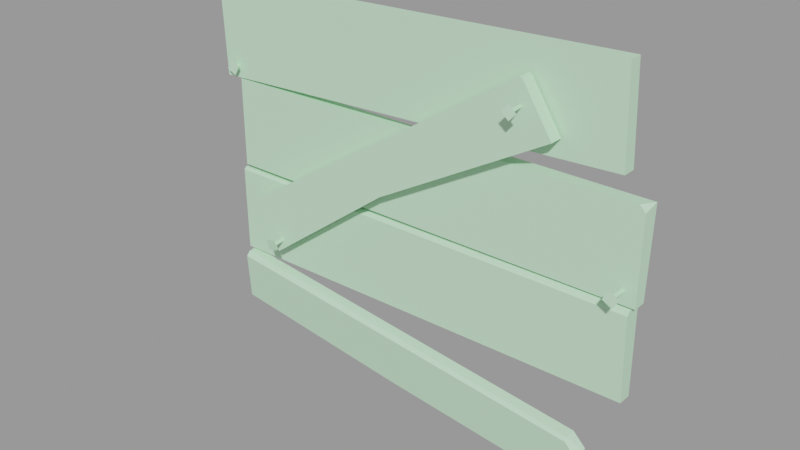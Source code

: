 # Source: wood_patch4_small.blend  (saved by Blender 2.93.21; exported with 4.5.12 LTS)
import bpy
from mathutils import Matrix  # noqa: F401  (used for matrix-valued properties, if any)

bpy.ops.wm.read_factory_settings(use_empty=True)
scene = bpy.context.scene
scene.name = 'wood_patch4_small.qc'

# ---- collections
col_wood_patch4_small = bpy.data.collections.new('wood_patch4_small'); scene.collection.children.link(col_wood_patch4_small)

# ---- materials (node trees are filled in below, after node groups)
mat_wood_patch4 = bpy.data.materials.new('wood_patch4')
mat_wood_patch4.use_transparent_shadow = False
mat_wood_patch4.diffuse_color = (0.561, 0.8682, 0.5994, 1.0)

# ---- material node trees

# ---- meshes
me_wood_patch4_small_reference = bpy.data.meshes.new('wood_patch4_small_reference')
me_wood_patch4_small_reference.from_pydata([(-40.73, -2.306, 36.87), (-41.65, -2.06, 52.38), (-41.22, -1.814, 36.85), (19.51, -4.021, 46.37), (19.47, -7.522, 46.8), (19.23, -4.038, 46.62), (19.9, -7.495, 46.41), (19.76, -3.977, 46.65), (20.29, -7.428, 46.84), (19.48, -3.995, 46.9), (19.86, -7.455, 47.24), (20.0, -8.055, 45.69), (18.78, -8.13, 46.8), (21.1, -7.867, 46.9), (19.88, -7.942, 48.01), (38.39, -0.03411, 36.69), (38.11, -2.332, 21.26), (38.11, -0.03409, 21.26), (38.11, -2.332, 35.78), (-41.22, -0.03397, 36.85), (-41.89, -0.03397, 52.37), (34.55, -0.03397, 40.16), (33.87, -2.306, 55.68), (34.55, -2.306, 40.16), (33.87, -0.03397, 55.68), (-37.73, -0.03409, 36.79), (-37.73, -2.332, 21.26), (-37.73, -2.332, 36.79), (-37.73, -0.03409, 21.26), (-2.744, -2.395, 1.225), (30.87, -3.201, -1.987), (32.88, -2.94, -4.393), (32.2, -1.871, -11.84), (-4.094, -1.163, -8.557), (-37.75, -1.555, 4.569), (-38.64, -0.1716, -5.076), (24.88, -4.92, 42.85), (-5.296, -2.571, 25.66), (24.88, -2.633, 42.85), (-5.296, -4.858, 25.66), (-28.18, -4.92, 8.396), (-28.18, -2.633, 8.396), (-2.339, -1.923, 20.58), (-38.53, -0.03409, 20.41), (-38.53, -1.892, 20.41), (-2.359, 0.02286, 20.67), (37.31, -0.03409, 21.07), (37.31, -2.105, 20.86), (37.45, -0.03409, 5.543), (-3.655, -0.03409, 5.185), (-38.39, -0.03409, 4.881), (35.55, -1.13, 23.22), (35.88, -5.067, 24.02), (35.77, -1.097, 23.6), (35.55, -5.118, 23.44), (35.93, -1.129, 23.01), (36.13, -5.116, 23.11), (36.14, -1.096, 23.39), (36.46, -5.065, 23.69), (36.39, -5.761, 22.32), (34.75, -5.766, 23.25), (37.31, -5.618, 23.95), (35.67, -5.623, 24.88), (-38.74, -0.06683, 38.57), (-38.41, -2.799, 39.36), (-38.52, -0.03391, 38.95), (-38.74, -2.849, 38.78), (-38.36, -0.06564, 38.36), (-38.16, -2.848, 38.45), (-38.15, -0.03272, 38.73), (-37.83, -2.797, 39.03), (-37.9, -3.492, 37.67), (-39.54, -3.498, 38.59), (-36.98, -3.35, 39.3), (-38.61, -3.355, 40.23), (-27.26, -2.777, 11.44), (-27.16, -6.801, 11.25), (-26.84, -2.832, 11.56), (-27.8, -6.716, 11.07), (-27.14, -2.741, 11.03), (-27.62, -6.661, 10.43), (-26.72, -2.796, 11.14), (-26.98, -6.745, 10.6), (-28.1, -7.129, 9.626), (-28.6, -7.286, 11.43), (-26.29, -7.366, 10.11), (-26.8, -7.523, 11.91), (19.76, -2.633, 50.73), (19.76, -4.92, 50.73), (19.23, -2.633, 50.85), (19.23, -4.92, 50.85), (30.8, -4.841, -2.327), (32.75, -5.031, -5.299), (32.86, -3.699, -4.413), (30.73, -5.268, -2.894), (-33.51, -2.633, 16.6), (-33.51, -4.92, 16.6), (37.45, -2.332, 5.543), (37.32, -2.851, 20.11), (-1.534, -0.0341, 36.75), (2.035, -0.03409, 21.26), (-13.45, 0.000362, 54.01), (-13.45, -2.113, 54.01), (-9.827, -2.633, 31.98), (-9.827, -4.92, 31.98), (37.1, -2.332, 36.79), (-2.676, -3.992, 0.932), (-37.8, -3.101, 4.353), (-38.52, -2.332, 19.97), (-38.39, -2.332, 4.881), (-37.9, -3.716, 3.538), (-2.513, -4.516, 0.2219), (32.11, -4.134, -12.16), (-2.208, -2.49, 20.01), (-38.72, -2.435, -5.393), (-11.25, -0.03397, 38.16), (-3.655, -2.332, 5.185), (-1.542, -2.332, 36.79), (2.035, -2.332, 21.26), (-11.25, -2.306, 38.16), (-4.018, -3.43, -8.889)], [], [(0, 1, 2), (3, 4, 5), (3, 6, 4), (7, 6, 3), (7, 8, 6), (9, 8, 7), (9, 10, 8), (4, 11, 12), (4, 6, 11), (6, 13, 11), (6, 8, 13), (8, 14, 13), (8, 10, 14), (10, 12, 14), (10, 4, 12), (13, 12, 11), (13, 14, 12), (15, 16, 17), (15, 18, 16), (19, 1, 20), (19, 2, 1), (21, 22, 23), (21, 24, 22), (25, 26, 27), (25, 28, 26), (29, 30, 31), (29, 31, 32), (29, 32, 33), (33, 34, 29), (33, 35, 34), (36, 37, 38), (36, 39, 37), (40, 37, 39), (40, 41, 37), (42, 43, 44), (42, 45, 43), (46, 42, 47), (46, 45, 42), (45, 46, 48), (45, 48, 49), (50, 45, 49), (50, 43, 45), (51, 52, 53), (51, 54, 52), (55, 54, 51), (55, 56, 54), (57, 56, 55), (57, 58, 56), (53, 58, 57), (53, 52, 58), (54, 59, 60), (54, 56, 59), (56, 61, 59), (56, 58, 61), (58, 62, 61), (58, 52, 62), (52, 60, 62), (52, 54, 60), (61, 60, 59), (61, 62, 60), (63, 64, 65), (63, 66, 64), (67, 66, 63), (67, 68, 66), (69, 68, 67), (69, 70, 68), (65, 70, 69), (65, 64, 70), (66, 71, 72), (66, 68, 71), (68, 73, 71), (68, 70, 73), (70, 74, 73), (70, 64, 74), (64, 72, 74), (64, 66, 72), (73, 72, 71), (73, 74, 72), (75, 76, 77), (75, 78, 76), (79, 78, 75), (79, 80, 78), (81, 80, 79), (81, 82, 80), (77, 82, 81), (77, 76, 82), (78, 83, 84), (78, 80, 83), (80, 85, 83), (80, 82, 85), (82, 86, 85), (82, 76, 86), (76, 84, 86), (76, 78, 84), (85, 84, 83), (85, 86, 84), (5, 10, 9), (5, 4, 10), (87, 36, 38), (87, 88, 36), (89, 88, 87), (89, 90, 88), (91, 92, 93), (91, 94, 92), (30, 93, 31), (30, 91, 93), (95, 40, 96), (95, 41, 40), (46, 97, 48), (46, 98, 97), (46, 47, 98), (99, 15, 17), (99, 17, 100), (28, 99, 100), (28, 25, 99), (101, 20, 1), (101, 1, 102), (22, 101, 102), (22, 24, 101), (96, 103, 95), (96, 104, 103), (90, 103, 104), (90, 89, 103), (95, 37, 41), (95, 103, 37), (37, 103, 89), (37, 89, 87), (37, 87, 38), (105, 18, 15), (30, 106, 91), (30, 29, 106), (106, 29, 34), (106, 34, 107), (50, 44, 43), (50, 108, 44), (50, 109, 108), (110, 106, 107), (110, 111, 106), (106, 111, 94), (106, 94, 91), (93, 32, 31), (93, 112, 32), (93, 92, 112), (47, 113, 98), (47, 42, 113), (113, 42, 44), (113, 44, 108), (35, 107, 34), (35, 110, 107), (35, 114, 110), (101, 24, 21), (101, 21, 115), (115, 20, 101), (115, 19, 20), (97, 49, 48), (97, 116, 49), (109, 49, 116), (109, 50, 49), (26, 117, 27), (26, 118, 117), (117, 118, 16), (117, 16, 18), (117, 18, 105), (99, 105, 15), (99, 117, 105), (25, 117, 99), (25, 27, 117), (102, 23, 22), (102, 119, 23), (0, 119, 102), (0, 102, 1), (39, 36, 88), (39, 88, 90), (39, 90, 104), (96, 39, 104), (96, 40, 39), (115, 2, 19), (115, 0, 2), (115, 119, 0), (23, 119, 115), (23, 115, 21), (16, 100, 17), (16, 118, 100), (26, 100, 118), (26, 28, 100), (120, 110, 114), (120, 111, 110), (111, 120, 112), (111, 112, 92), (111, 92, 94), (113, 97, 98), (113, 116, 97), (109, 116, 113), (109, 113, 108), (32, 112, 120), (32, 120, 33), (114, 33, 120), (114, 35, 33)])
me_wood_patch4_small_reference.polygons.foreach_set('use_smooth', [True] * 198)
_k = set([(0, 1), (0, 2), (0, 119), (1, 2), (1, 20), (1, 102), (2, 19), (3, 4), (3, 6), (4, 5), (4, 6), (4, 10), (4, 12), (5, 10), (6, 7), (6, 8), (6, 11), (7, 8), (8, 9), (8, 10), (8, 13), (9, 10), (10, 14), (11, 12), (11, 13), (12, 14), (13, 14), (15, 17), (15, 18), (15, 99), (15, 105), (16, 17), (16, 18), (16, 118), (17, 100), (18, 105), (19, 20), (19, 115), (20, 101), (21, 23), (21, 24), (21, 115), (22, 23), (22, 24), (22, 102), (23, 119), (24, 101), (25, 27), (25, 28), (25, 99), (26, 27), (26, 28), (26, 118), (27, 117), (28, 100), (29, 30), (29, 34), (30, 31), (30, 91), (31, 32), (31, 93), (32, 33), (32, 112), (33, 35), (34, 35), (34, 107), (35, 114), (36, 38), (36, 39), (36, 88), (37, 38), (37, 39), (37, 41), (38, 87), (39, 40), (40, 41), (40, 96), (41, 95), (42, 44), (42, 45), (42, 47), (43, 44), (43, 45), (43, 50), (44, 108), (45, 46), (46, 47), (46, 48), (47, 98), (48, 49), (48, 97), (49, 50), (50, 109), (51, 52), (51, 54), (52, 53), (52, 54), (52, 58), (52, 62), (53, 58), (54, 55), (54, 56), (54, 60), (55, 56), (56, 57), (56, 58), (56, 59), (57, 58), (58, 61), (59, 60), (59, 61), (60, 62), (61, 62), (63, 64), (63, 66), (64, 65), (64, 66), (64, 70), (64, 74), (65, 70), (66, 67), (66, 68), (66, 72), (67, 68), (68, 69), (68, 70), (68, 71), (69, 70), (70, 73), (71, 72), (71, 73), (72, 74), (73, 74), (75, 76), (75, 78), (76, 77), (76, 78), (76, 82), (76, 86), (77, 82), (78, 79), (78, 80), (78, 84), (79, 80), (80, 81), (80, 82), (80, 83), (81, 82), (82, 85), (83, 84), (83, 85), (84, 86), (85, 86), (87, 88), (87, 89), (88, 90), (89, 90), (89, 103), (90, 104), (91, 93), (91, 94), (91, 106), (92, 93), (92, 94), (92, 112), (94, 111), (95, 96), (95, 103), (96, 104), (97, 98), (97, 116), (98, 113), (105, 117), (106, 107), (107, 110), (108, 109), (108, 113), (109, 116), (110, 111), (110, 114), (112, 120), (114, 120)])
me_wood_patch4_small_reference.attributes.new('sharp_edge', 'BOOLEAN', 'EDGE').data.foreach_set('value', [ (min(e.vertices), max(e.vertices)) in _k for e in me_wood_patch4_small_reference.edges])
_uv = me_wood_patch4_small_reference.uv_layers.new(name='UVMap')
_uv.uv.foreach_set('vector', [0.9643, 0.1544, 0.9659, 0.03575, 0.9697, 0.1544, 0.3368, 0.1296, 0.285, 0.1214, 0.3367, 0.1242, 0.3368, 0.1296, 0.2834, 0.133, 0.285, 0.1214, 0.3374, 0.1349, 0.2834, 0.133, 0.3368, 0.1296, 0.3374, 0.1349, 0.2864, 0.1442, 0.2834, 0.133, 0.3383, 0.1401, 0.2864, 0.1442, 0.3374, 0.1349, 0.3383, 0.1401, 0.2906, 0.1502, 0.2864, 0.1442, 0.285, 0.1214, 0.265, 0.1341, 0.2752, 0.1063, 0.285, 0.1214, 0.2834, 0.133, 0.265, 0.1341, 0.2834, 0.133, 0.2787, 0.1605, 0.265, 0.1341, 0.2834, 0.133, 0.2864, 0.1442, 0.2787, 0.1605, 0.2864, 0.1442, 0.2978, 0.1581, 0.2787, 0.1605, 0.2864, 0.1442, 0.2906, 0.1502, 0.2978, 0.1581, 0.2883, 0.115, 0.2752, 0.1063, 0.2945, 0.1062, 0.2883, 0.115, 0.285, 0.1214, 0.2752, 0.1063, 0.2052, 0.0502, 0.1798, 0.0248, 0.2052, 0.0248, 0.2052, 0.0502, 0.1798, 0.0502, 0.1798, 0.0248, 0.2744, 0.373, 0.1565, 0.3906, 0.1565, 0.3729, 0.2744, 0.373, 0.2674, 0.3907, 0.1565, 0.3906, 0.9833, 0.1542, 0.9659, 0.03575, 0.9814, 0.03554, 0.9833, 0.1542, 0.9697, 0.1544, 0.9659, 0.03575, 0.3713, 0.1551, 0.3885, 0.03652, 0.3887, 0.1551, 0.3713, 0.1551, 0.3711, 0.03652, 0.3885, 0.03652, 0.274, 0.9881, 0.1556, 0.9703, 0.2741, 0.9705, 0.274, 0.9881, 0.1556, 0.9879, 0.1556, 0.9703, 0.694, 0.6563, 0.6917, 0.9283, 0.6736, 0.9461, 0.694, 0.6563, 0.6736, 0.9461, 0.6127, 0.9456, 0.694, 0.6563, 0.6127, 0.9456, 0.6139, 0.6521, 0.6139, 0.6521, 0.6963, 0.3731, 0.694, 0.6563, 0.6139, 0.6521, 0.6175, 0.3724, 0.6963, 0.3731, 0.3306, 0.3904, 0.3227, 0.7061, 0.3099, 0.3913, 0.3306, 0.3904, 0.3435, 0.7062, 0.3227, 0.7061, 0.3273, 0.9669, 0.3227, 0.7061, 0.3435, 0.7062, 0.3273, 0.9669, 0.3066, 0.9656, 0.3227, 0.7061, 0.6894, 0.212, 0.9659, 0.1991, 0.9658, 0.2133, 0.6894, 0.212, 0.6896, 0.1972, 0.9659, 0.1991, 0.3866, 0.1941, 0.6894, 0.212, 0.3865, 0.21, 0.3866, 0.1941, 0.6896, 0.1972, 0.6894, 0.212, 0.4626, 0.6971, 0.4618, 0.3774, 0.5868, 0.3772, 0.4626, 0.6971, 0.5868, 0.3772, 0.5871, 0.7085, 0.5873, 0.9884, 0.4626, 0.6971, 0.5871, 0.7085, 0.5873, 0.9884, 0.4624, 0.9886, 0.4626, 0.6971, 0.347, 0.3152, 0.2923, 0.3029, 0.3475, 0.3091, 0.347, 0.3152, 0.2882, 0.3101, 0.2923, 0.3029, 0.347, 0.3213, 0.2882, 0.3101, 0.347, 0.3152, 0.347, 0.3213, 0.286, 0.3232, 0.2882, 0.3101, 0.3474, 0.3274, 0.286, 0.3232, 0.347, 0.3213, 0.3474, 0.3274, 0.289, 0.3362, 0.286, 0.3232, 0.3483, 0.3334, 0.289, 0.3362, 0.3474, 0.3274, 0.3483, 0.3334, 0.2935, 0.3431, 0.289, 0.3362, 0.2882, 0.3101, 0.265, 0.3239, 0.2776, 0.2925, 0.2882, 0.3101, 0.286, 0.3232, 0.265, 0.3239, 0.286, 0.3232, 0.2796, 0.3544, 0.265, 0.3239, 0.286, 0.3232, 0.289, 0.3362, 0.2796, 0.3544, 0.289, 0.3362, 0.3015, 0.3524, 0.2796, 0.3544, 0.289, 0.3362, 0.2935, 0.3431, 0.3015, 0.3524, 0.2923, 0.3029, 0.2776, 0.2925, 0.2996, 0.2931, 0.2923, 0.3029, 0.2882, 0.3101, 0.2776, 0.2925, 0.211, 0.1048, 0.1819, 0.07581, 0.211, 0.07581, 0.211, 0.1048, 0.1819, 0.1048, 0.1819, 0.07581, 0.3271, 0.03745, 0.2947, 0.02652, 0.3276, 0.03226, 0.3271, 0.03745, 0.2896, 0.03227, 0.2947, 0.02652, 0.3271, 0.04282, 0.2896, 0.03227, 0.3271, 0.03745, 0.3271, 0.04282, 0.2867, 0.04569, 0.2896, 0.03227, 0.3277, 0.04816, 0.2867, 0.04569, 0.3271, 0.04282, 0.3277, 0.04816, 0.2909, 0.05887, 0.2867, 0.04569, 0.3292, 0.0532, 0.2909, 0.05887, 0.3277, 0.04816, 0.3292, 0.0532, 0.2971, 0.06407, 0.2909, 0.05887, 0.2896, 0.03227, 0.265, 0.04662, 0.279, 0.01417, 0.2896, 0.03227, 0.2867, 0.04569, 0.265, 0.04662, 0.2867, 0.04569, 0.2818, 0.07819, 0.265, 0.04662, 0.2867, 0.04569, 0.2909, 0.05887, 0.2818, 0.07819, 0.2909, 0.05887, 0.3071, 0.07431, 0.2818, 0.07819, 0.2909, 0.05887, 0.2971, 0.06407, 0.3071, 0.07431, 0.2947, 0.02652, 0.279, 0.01417, 0.3034, 0.01604, 0.2947, 0.02652, 0.2896, 0.03227, 0.279, 0.01417, 0.1621, 0.05201, 0.133, 0.02299, 0.1621, 0.02299, 0.1621, 0.05201, 0.133, 0.05201, 0.133, 0.02299, 0.3472, 0.2304, 0.2932, 0.2156, 0.348, 0.2244, 0.3472, 0.2304, 0.2888, 0.2225, 0.2932, 0.2156, 0.3468, 0.2365, 0.2888, 0.2225, 0.3472, 0.2304, 0.3468, 0.2365, 0.2859, 0.2355, 0.2888, 0.2225, 0.347, 0.2426, 0.2859, 0.2355, 0.3468, 0.2365, 0.347, 0.2426, 0.2884, 0.2485, 0.2859, 0.2355, 0.3476, 0.2486, 0.2884, 0.2485, 0.347, 0.2426, 0.3476, 0.2486, 0.2925, 0.2556, 0.2884, 0.2485, 0.2888, 0.2225, 0.265, 0.2351, 0.2791, 0.2045, 0.2888, 0.2225, 0.2859, 0.2355, 0.265, 0.2351, 0.2859, 0.2355, 0.2781, 0.2662, 0.265, 0.2351, 0.2859, 0.2355, 0.2884, 0.2485, 0.2781, 0.2662, 0.2884, 0.2485, 0.3, 0.2653, 0.2781, 0.2662, 0.2884, 0.2485, 0.2925, 0.2556, 0.3, 0.2653, 0.2932, 0.2156, 0.2791, 0.2045, 0.301, 0.2062, 0.2932, 0.2156, 0.2888, 0.2225, 0.2791, 0.2045, 0.1347, 0.1085, 0.1643, 0.08, 0.1637, 0.109, 0.1347, 0.1085, 0.1353, 0.07946, 0.1643, 0.08, 0.3367, 0.1242, 0.2883, 0.115, 0.337, 0.1189, 0.3367, 0.1242, 0.285, 0.1214, 0.2883, 0.115, 0.4169, 0.3716, 0.3306, 0.3904, 0.3311, 0.3695, 0.4169, 0.3716, 0.4157, 0.392, 0.3306, 0.3904, 0.4224, 0.3724, 0.4157, 0.392, 0.4169, 0.3716, 0.4224, 0.3724, 0.4192, 0.3954, 0.4157, 0.392, 0.02102, 0.9578, 0.04306, 0.9738, 0.03209, 0.9792, 0.02102, 0.9578, 0.02631, 0.9566, 0.04306, 0.9738, 0.01151, 0.9664, 0.03209, 0.9792, 0.02829, 0.9836, 0.01151, 0.9664, 0.02102, 0.9578, 0.03209, 0.9792, 0.4162, 0.9871, 0.3273, 0.9669, 0.4161, 0.9663, 0.4162, 0.9871, 0.3274, 0.9876, 0.3273, 0.9669, 0.3647, 0.2114, 0.3857, 0.3294, 0.3681, 0.3299, 0.3647, 0.2114, 0.3864, 0.2181, 0.3857, 0.3294, 0.3647, 0.2114, 0.3805, 0.2125, 0.3864, 0.2181, 0.7168, 0.6937, 0.7169, 0.3721, 0.8412, 0.3742, 0.7168, 0.6937, 0.8412, 0.3742, 0.8416, 0.6648, 0.842, 0.9852, 0.7168, 0.6937, 0.8416, 0.6648, 0.842, 0.9852, 0.7169, 0.9854, 0.7168, 0.6937, 0.7501, 0.01714, 0.9679, 0.02029, 0.9659, 0.03575, 0.7501, 0.01714, 0.9659, 0.03575, 0.7501, 0.03328, 0.3885, 0.03652, 0.7501, 0.01714, 0.7501, 0.03328, 0.3885, 0.03652, 0.3884, 0.01917, 0.7501, 0.01714, 0.4161, 0.9663, 0.4351, 0.7099, 0.4368, 0.9661, 0.4161, 0.9663, 0.4143, 0.7098, 0.4351, 0.7099, 0.4192, 0.3954, 0.4351, 0.7099, 0.4143, 0.7098, 0.4192, 0.3954, 0.44, 0.3957, 0.4351, 0.7099, 0.0367, 0.387, 0.08277, 0.2199, 0.09392, 0.3872, 0.0367, 0.387, 0.03731, 0.2218, 0.08277, 0.2199, 0.08277, 0.2199, 0.03731, 0.2218, 0.03807, 0.01905, 0.08277, 0.2199, 0.03807, 0.01905, 0.04035, 0.01679, 0.08277, 0.2199, 0.04035, 0.01679, 0.0953, 0.01699, 0.2744, 0.3988, 0.2674, 0.3907, 0.2916, 0.3886, 0.008114, 0.9564, 0.02282, 0.6995, 0.02088, 0.9566, 0.008114, 0.9564, 0.0105, 0.6983, 0.02282, 0.6995, 0.02282, 0.6995, 0.0105, 0.6983, 0.01375, 0.4295, 0.02282, 0.6995, 0.01375, 0.4295, 0.02565, 0.4296, 0.9825, 0.3334, 0.9692, 0.2147, 0.9833, 0.2148, 0.9825, 0.3334, 0.9658, 0.2181, 0.9692, 0.2147, 0.9825, 0.3334, 0.965, 0.3333, 0.9658, 0.2181, 0.03346, 0.4297, 0.02282, 0.6995, 0.02565, 0.4296, 0.03346, 0.4297, 0.02938, 0.7014, 0.02282, 0.6995, 0.02282, 0.6995, 0.02938, 0.7014, 0.02631, 0.9566, 0.02282, 0.6995, 0.02631, 0.9566, 0.02088, 0.9566, 0.03751, 0.9847, 0.09559, 0.9918, 0.03803, 0.9905, 0.03751, 0.9847, 0.09599, 0.9743, 0.09559, 0.9918, 0.03751, 0.9847, 0.04306, 0.9738, 0.09599, 0.9743, 0.3865, 0.21, 0.6884, 0.2182, 0.3864, 0.2181, 0.3865, 0.21, 0.6894, 0.212, 0.6884, 0.2182, 0.6884, 0.2182, 0.6894, 0.212, 0.9658, 0.2133, 0.6884, 0.2182, 0.9658, 0.2133, 0.9658, 0.2181, 0.1027, 0.4132, 0.02801, 0.4241, 0.02817, 0.4122, 0.1027, 0.4132, 0.03346, 0.4297, 0.02801, 0.4241, 0.1027, 0.4132, 0.1025, 0.4306, 0.03346, 0.4297, 0.8625, 0.7542, 0.8687, 0.3727, 0.9936, 0.3736, 0.8625, 0.7542, 0.9936, 0.3736, 0.9908, 0.743, 0.9908, 0.743, 0.8639, 0.9839, 0.8625, 0.7542, 0.9908, 0.743, 0.9889, 0.9847, 0.8639, 0.9839, 0.3857, 0.3294, 0.6995, 0.349, 0.3856, 0.347, 0.3857, 0.3294, 0.6996, 0.3314, 0.6995, 0.349, 0.965, 0.3333, 0.6995, 0.349, 0.6996, 0.3314, 0.965, 0.3333, 0.9648, 0.3509, 0.6995, 0.349, 0.1556, 0.9703, 0.2743, 0.6935, 0.2741, 0.9705, 0.1556, 0.9703, 0.156, 0.6661, 0.2743, 0.6935, 0.2743, 0.6935, 0.156, 0.6661, 0.1565, 0.3906, 0.2743, 0.6935, 0.1565, 0.3906, 0.2674, 0.3907, 0.2743, 0.6935, 0.2674, 0.3907, 0.2744, 0.3988, 0.2918, 0.6935, 0.2744, 0.3988, 0.2916, 0.3886, 0.2918, 0.6935, 0.2743, 0.6935, 0.2744, 0.3988, 0.2916, 0.9705, 0.2743, 0.6935, 0.2918, 0.6935, 0.2916, 0.9705, 0.2741, 0.9705, 0.2743, 0.6935, 0.7501, 0.03328, 0.3887, 0.1551, 0.3885, 0.03652, 0.7501, 0.03328, 0.7389, 0.1549, 0.3887, 0.1551, 0.9643, 0.1544, 0.7389, 0.1549, 0.7501, 0.03328, 0.9643, 0.1544, 0.7501, 0.03328, 0.9659, 0.03575, 0.3435, 0.7062, 0.3306, 0.3904, 0.4157, 0.392, 0.3435, 0.7062, 0.4157, 0.392, 0.4192, 0.3954, 0.3435, 0.7062, 0.4192, 0.3954, 0.4143, 0.7098, 0.4161, 0.9663, 0.3435, 0.7062, 0.4143, 0.7098, 0.4161, 0.9663, 0.3273, 0.9669, 0.3435, 0.7062, 0.7389, 0.1723, 0.9681, 0.1582, 0.9682, 0.1718, 0.7389, 0.1723, 0.9643, 0.1544, 0.9681, 0.1582, 0.7389, 0.1723, 0.7389, 0.1549, 0.9643, 0.1544, 0.3887, 0.1551, 0.7389, 0.1549, 0.7389, 0.1723, 0.3887, 0.1551, 0.7389, 0.1723, 0.3887, 0.1725, 0.1565, 0.3906, 0.1385, 0.666, 0.139, 0.3905, 0.1565, 0.3906, 0.156, 0.6661, 0.1385, 0.666, 0.1556, 0.9703, 0.1385, 0.666, 0.156, 0.6661, 0.1556, 0.9703, 0.1381, 0.9703, 0.1385, 0.666, 0.1001, 0.6972, 0.03346, 0.4297, 0.1025, 0.4306, 0.1001, 0.6972, 0.02938, 0.7014, 0.03346, 0.4297, 0.02938, 0.7014, 0.1001, 0.6972, 0.09599, 0.9743, 0.02938, 0.7014, 0.09599, 0.9743, 0.04306, 0.9738, 0.02938, 0.7014, 0.04306, 0.9738, 0.02631, 0.9566, 0.6884, 0.2182, 0.3857, 0.3294, 0.3864, 0.2181, 0.6884, 0.2182, 0.6996, 0.3314, 0.3857, 0.3294, 0.965, 0.3333, 0.6996, 0.3314, 0.6884, 0.2182, 0.965, 0.3333, 0.6884, 0.2182, 0.9658, 0.2181, 0.1134, 0.9747, 0.09599, 0.9743, 0.1001, 0.6972, 0.1134, 0.9747, 0.1001, 0.6972, 0.1175, 0.6962, 0.1025, 0.4306, 0.1175, 0.6962, 0.1001, 0.6972, 0.1025, 0.4306, 0.1199, 0.4307, 0.1175, 0.6962])
me_wood_patch4_small_reference.materials.append(mat_wood_patch4)
me_wood_patch4_small_reference.use_remesh_fix_poles = True
me_wood_patch4_small_reference.use_remesh_preserve_attributes = False
me_wood_patch4_small_reference.update()
me_wood_patch4_small_reference.normals_split_custom_set([tuple(v) for v in zip(*[iter([-0.7064, -0.7071, -0.03084, -0.7064, -0.7071, -0.03084, -0.7064, -0.7071, -0.03084, -0.6682, -0.08485, -0.7392, -0.6682, -0.08485, -0.7392, -0.6682, -0.08485, -0.7392, -0.6683, -0.08483, -0.7391, -0.6683, -0.08483, -0.7391, -0.6683, -0.08483, -0.7391, 0.7348, 0.0748, -0.6741, 0.7348, 0.0748, -0.6741, 0.7348, 0.0748, -0.6741, 0.7348, 0.0748, -0.6741, 0.7348, 0.0748, -0.6741, 0.7348, 0.0748, -0.6741, 0.6618, 0.143, 0.7359, 0.6618, 0.143, 0.7359, 0.6618, 0.143, 0.7359, 0.6618, 0.143, 0.7359, 0.6618, 0.143, 0.7359, 0.6618, 0.143, 0.7359, -0.547, 0.6242, -0.5578, -0.547, 0.6242, -0.5578, -0.547, 0.6242, -0.5578, -0.547, 0.6242, -0.5578, -0.547, 0.6242, -0.5578, -0.547, 0.6242, -0.5578, 0.4417, 0.7367, -0.512, 0.4417, 0.7367, -0.512, 0.4417, 0.7367, -0.512, 0.4417, 0.7367, -0.512, 0.4417, 0.7367, -0.512, 0.4417, 0.7367, -0.512, 0.3902, 0.7847, 0.4816, 0.3902, 0.7847, 0.4816, 0.3902, 0.7847, 0.4816, 0.3902, 0.7847, 0.4816, 0.3902, 0.7847, 0.4816, 0.3902, 0.7847, 0.4816, -0.5985, 0.6722, 0.4358, -0.5985, 0.6722, 0.4358, -0.5985, 0.6722, 0.4358, -0.5985, 0.6722, 0.4358, -0.5985, 0.6722, 0.4358, -0.5985, 0.6722, 0.4358, 0.1104, -0.9924, 0.05369, 0.1104, -0.9924, 0.05369, 0.1104, -0.9924, 0.05369, 0.1104, -0.9924, 0.05369, 0.1104, -0.9924, 0.05369, 0.1104, -0.9924, 0.05369, 0.9982, -0.05998, -0.009489, 0.9982, -0.05999, -0.009492, 0.9982, -0.05999, -0.009489, 0.9982, -0.05998, -0.009489, 0.9982, -0.05997, -0.009489, 0.9982, -0.05999, -0.009492, -0.9973, -0.0645, -0.03615, -0.9973, -0.06447, -0.03614, -0.9973, -0.06448, -0.03614, -0.9973, -0.0645, -0.03615, -0.9973, -0.06446, -0.03615, -0.9973, -0.06447, -0.03614, 0.999, 0.0, 0.04362, 0.999, 0.0, 0.04362, 0.999, 0.0, 0.04362, 0.999, 0.0, 0.04362, 0.999, 0.0, 0.04362, 0.999, 0.0, 0.04362, -1.0, 0.0, 0.0, -1.0, 0.0, 0.0, -1.0, 0.0, 0.0, -1.0, 0.0, 0.0, -1.0, 0.0, 0.0, -1.0, 0.0, 0.0, 0.03873, 0.9909, 0.1289, 0.03357, 0.991, 0.1295, 0.03357, 0.991, 0.1295, 0.03873, 0.9909, 0.1289, 0.03357, 0.991, 0.1295, 0.03358, 0.991, 0.1295, 0.03873, 0.9909, 0.1289, 0.03358, 0.991, 0.1295, 0.03872, 0.9909, 0.1289, 0.03872, 0.9909, 0.1289, 0.03875, 0.9909, 0.1289, 0.03873, 0.9909, 0.1289, 0.03872, 0.9909, 0.1289, 0.03875, 0.9909, 0.1289, 0.03875, 0.9909, 0.1289, 0.4951, 0.0, -0.8688, 0.4951, 0.0, -0.8688, 0.4951, 0.0, -0.8688, 0.4951, 0.0, -0.8688, 0.4951, 0.0, -0.8688, 0.4951, 0.0, -0.8688, 0.6022, 0.0, -0.7984, 0.6022, 0.0, -0.7984, 0.6022, 0.0, -0.7984, 0.6022, 0.0, -0.7984, 0.6022, 0.0, -0.7984, 0.6022, 0.0, -0.7984, -0.005847, -0.0231, 0.9997, -0.005852, -0.02316, 0.9997, -0.005849, -0.02312, 0.9997, -0.005847, -0.0231, 0.9997, -0.005848, -0.02313, 0.9997, -0.005852, -0.02316, 0.9997, -0.008857, -0.07479, 0.9972, -0.008855, -0.07481, 0.9972, -0.008856, -0.07479, 0.9972, -0.008857, -0.07479, 0.9972, -0.008855, -0.0748, 0.9972, -0.008855, -0.07481, 0.9972, -0.0008547, 1.0, -0.001726, 0.0007375, 1.0, -0.001825, 0.0007117, 1.0, -0.001893, -0.0008547, 1.0, -0.001726, 0.0007117, 1.0, -0.001893, -0.0007953, 1.0, -0.001793, -0.0007186, 1.0, -0.001968, -0.0008547, 1.0, -0.001726, -0.0007953, 1.0, -0.001793, -0.0007186, 1.0, -0.001968, -0.000786, 1.0, -0.001814, -0.0008547, 1.0, -0.001726, -0.871, 0.02647, 0.4906, -0.871, 0.02647, 0.4906, -0.871, 0.02647, 0.4906, -0.871, 0.02647, 0.4906, -0.871, 0.02647, 0.4906, -0.871, 0.02647, 0.4906, -0.4921, -0.04656, -0.8693, -0.4921, -0.04656, -0.8693, -0.4921, -0.04656, -0.8693, -0.492, -0.04657, -0.8693, -0.492, -0.04657, -0.8693, -0.492, -0.04657, -0.8693, 0.8686, 0.03195, -0.4945, 0.8686, 0.03195, -0.4945, 0.8686, 0.03195, -0.4945, 0.8687, 0.03194, -0.4943, 0.8687, 0.03194, -0.4943, 0.8687, 0.03194, -0.4943, 0.4897, 0.105, 0.8655, 0.4897, 0.105, 0.8655, 0.4897, 0.105, 0.8655, 0.4898, 0.105, 0.8655, 0.4898, 0.105, 0.8655, 0.4898, 0.105, 0.8655, -0.3741, 0.6544, -0.6571, -0.3741, 0.6544, -0.6571, -0.3741, 0.6544, -0.6571, -0.3741, 0.6544, -0.6571, -0.3741, 0.6545, -0.6571, -0.3741, 0.6544, -0.6571, 0.5847, 0.7098, -0.3929, 0.5847, 0.7098, -0.3929, 0.5847, 0.7097, -0.3929, 0.5847, 0.7098, -0.3929, 0.5847, 0.7098, -0.3929, 0.5847, 0.7098, -0.3929, 0.3177, 0.7612, 0.5653, 0.3177, 0.7612, 0.5653, 0.3177, 0.7612, 0.5653, 0.3177, 0.7612, 0.5653, 0.3178, 0.7612, 0.5654, 0.3177, 0.7612, 0.5653, -0.6411, 0.7059, 0.3012, -0.6411, 0.7059, 0.3012, -0.6411, 0.7059, 0.3012, -0.6411, 0.7059, 0.3012, -0.6411, 0.7059, 0.3012, -0.6411, 0.7059, 0.3012, 0.03973, -0.9971, 0.06462, 0.03973, -0.9971, 0.06462, 0.03973, -0.9971, 0.06464, 0.03973, -0.9971, 0.06462, 0.03974, -0.9971, 0.0646, 0.03973, -0.9971, 0.06462, -0.871, 0.03789, 0.4897, -0.871, 0.03789, 0.4897, -0.871, 0.03789, 0.4897, -0.8711, 0.03785, 0.4896, -0.8711, 0.03785, 0.4896, -0.8711, 0.03785, 0.4896, -0.4913, -0.06668, -0.8684, -0.4913, -0.06668, -0.8684, -0.4913, -0.06668, -0.8684, -0.4915, -0.06665, -0.8683, -0.4915, -0.06665, -0.8683, -0.4915, -0.06665, -0.8683, 0.8677, 0.04569, -0.4949, 0.8677, 0.04569, -0.4949, 0.8677, 0.04569, -0.4949, 0.8677, 0.0457, -0.495, 0.8677, 0.0457, -0.495, 0.8677, 0.0457, -0.495, 0.4868, 0.1499, 0.8606, 0.4868, 0.1499, 0.8606, 0.4868, 0.1499, 0.8606, 0.4868, 0.1499, 0.8606, 0.4868, 0.1499, 0.8606, 0.4868, 0.1499, 0.8606, -0.3741, 0.6544, -0.6571, -0.3741, 0.6544, -0.6571, -0.3741, 0.6544, -0.6571, -0.3741, 0.6544, -0.6571, -0.3742, 0.6544, -0.6571, -0.3741, 0.6544, -0.6571, 0.5847, 0.7097, -0.3929, 0.5847, 0.7097, -0.3929, 0.5847, 0.7097, -0.3929, 0.5847, 0.7097, -0.3929, 0.5847, 0.7098, -0.3928, 0.5847, 0.7097, -0.3929, 0.3177, 0.7612, 0.5653, 0.3177, 0.7612, 0.5653, 0.3177, 0.7612, 0.5654, 0.3177, 0.7612, 0.5653, 0.3177, 0.7612, 0.5653, 0.3177, 0.7612, 0.5653, -0.6411, 0.7059, 0.3012, -0.6411, 0.7059, 0.3012, -0.6411, 0.7059, 0.3012, -0.6411, 0.7059, 0.3012, -0.6411, 0.7059, 0.3011, -0.6411, 0.7059, 0.3012, 0.03972, -0.9971, 0.06462, 0.03972, -0.9971, 0.06462, 0.03972, -0.9971, 0.06462, 0.03972, -0.9971, 0.06462, 0.03972, -0.9971, 0.06462, 0.03972, -0.9971, 0.06462, -0.2643, -0.05428, 0.9629, -0.2643, -0.05428, 0.9629, -0.2643, -0.05428, 0.9629, -0.2643, -0.05428, 0.9629, -0.2643, -0.05428, 0.9629, -0.2643, -0.05428, 0.9629, -0.9551, 0.155, -0.2526, -0.9551, 0.155, -0.2526, -0.9551, 0.155, -0.2526, -0.9551, 0.155, -0.2524, -0.9551, 0.155, -0.2524, -0.9551, 0.155, -0.2524, 0.27, 0.1122, -0.9563, 0.27, 0.1122, -0.9563, 0.27, 0.1122, -0.9563, 0.2701, 0.1122, -0.9563, 0.2701, 0.1122, -0.9563, 0.2701, 0.1122, -0.9563, 0.9609, -0.09708, 0.2592, 0.9609, -0.09708, 0.2592, 0.9609, -0.09708, 0.2592, 0.961, -0.09704, 0.2591, 0.961, -0.09704, 0.2591, 0.961, -0.09704, 0.2591, -0.6043, 0.7905, -0.09967, -0.6043, 0.7905, -0.09967, -0.6043, 0.7905, -0.09967, -0.6043, 0.7905, -0.09967, -0.6043, 0.7905, -0.09966, -0.6043, 0.7905, -0.09967, 0.2591, 0.7604, -0.5956, 0.2591, 0.7604, -0.5956, 0.2591, 0.7604, -0.5956, 0.2591, 0.7604, -0.5956, 0.2591, 0.7604, -0.5956, 0.2591, 0.7604, -0.5956, 0.7458, 0.6129, 0.2608, 0.7459, 0.6129, 0.2608, 0.7458, 0.6129, 0.2608, 0.7458, 0.6129, 0.2608, 0.7459, 0.6129, 0.2608, 0.7459, 0.6129, 0.2608, -0.1175, 0.6431, 0.7567, -0.1175, 0.6431, 0.7568, -0.1175, 0.6431, 0.7567, -0.1175, 0.6431, 0.7567, -0.1175, 0.643, 0.7568, -0.1175, 0.6431, 0.7568, -0.09971, -0.9885, -0.1135, -0.09971, -0.9885, -0.1135, -0.09971, -0.9885, -0.1135, -0.09971, -0.9885, -0.1135, -0.09971, -0.9885, -0.1135, -0.09971, -0.9885, -0.1135, -0.7413, -0.01666, 0.671, -0.7413, -0.01666, 0.671, -0.7413, -0.01666, 0.671, -0.7413, -0.01666, 0.671, -0.7413, -0.01666, 0.671, -0.7413, -0.01666, 0.671, 0.8387, 0.0, 0.5446, 0.8387, 0.0, 0.5446, 0.8387, 0.0, 0.5446, 0.8387, 0.0, 0.5446, 0.8387, 0.0, 0.5446, 0.8387, 0.0, 0.5446, 0.208, 0.0, 0.9781, 0.208, 0.0, 0.9781, 0.208, 0.0, 0.9781, 0.208, 0.0, 0.9781, 0.208, 0.0, 0.9781, 0.208, 0.0, 0.9781, 0.7159, -0.4869, 0.5004, 0.7159, -0.4868, 0.5005, 0.7159, -0.4868, 0.5005, 0.7159, -0.4869, 0.5004, 0.7159, -0.4868, 0.5005, 0.7159, -0.4868, 0.5005, 0.7537, -0.126, 0.645, 0.7537, -0.126, 0.645, 0.7537, -0.126, 0.645, 0.7537, -0.126, 0.645, 0.7537, -0.126, 0.645, 0.7537, -0.126, 0.645, -0.8387, 0.0, -0.5446, -0.8387, 0.0, -0.5446, -0.8387, 0.0, -0.5446, -0.8387, 0.0, -0.5446, -0.8387, 0.0, -0.5446, -0.8387, 0.0, -0.5446, 1.0, 1.77e-06, 0.008729, 1.0, 3.338e-07, 0.008725, 1.0, 0.0, 0.008725, 1.0, 1.77e-06, 0.008729, 1.0, 1.817e-06, 0.008731, 1.0, 3.338e-07, 0.008725, 1.0, 1.77e-06, 0.008729, 1.0, -2.754e-06, 0.008754, 1.0, 1.817e-06, 0.008731, 1.414e-08, 1.0, 5.558e-07, 3.029e-07, 1.0, 1.42e-06, 2.189e-07, 1.0, 1.205e-06, 1.414e-08, 1.0, 5.558e-07, 2.189e-07, 1.0, 1.205e-06, -5.325e-08, 1.0, 5.041e-07, 8.964e-08, 1.0, 1.782e-07, 1.414e-08, 1.0, 5.558e-07, -5.325e-08, 1.0, 5.041e-07, 8.964e-08, 1.0, 1.782e-07, 1.382e-07, 1.0, 6.488e-08, 1.414e-08, 1.0, 5.558e-07, -0.03511, -5.315e-08, 0.9994, -0.05773, -0.000843, 0.9983, -0.05771, -0.001055, 0.9983, -0.03511, -5.315e-08, 0.9994, -0.05771, -0.001055, 0.9983, -0.0351, -4.629e-05, 0.9994, -0.03516, 0.0, 0.9994, -0.03511, -5.315e-08, 0.9994, -0.0351, -4.629e-05, 0.9994, -0.03516, 0.0, 0.9994, -0.03516, 0.0, 0.9994, -0.03511, -5.315e-08, 0.9994, -0.5446, 0.0, 0.8387, -0.5446, 0.0, 0.8387, -0.5446, 0.0, 0.8387, -0.5446, 0.0, 0.8387, -0.5446, 0.0, 0.8387, -0.5446, 0.0, 0.8387, -0.5446, 0.0, 0.8387, -0.5446, 0.0, 0.8387, -0.5446, 0.0, 0.8387, -0.5446, 0.0, 0.8387, -0.5446, 0.0, 0.8387, -0.5446, 0.0, 0.8387, -0.002936, 1.0, 0.002296, -0.002926, 1.0, 0.002256, -0.002934, 1.0, 0.002287, -0.002936, 1.0, 0.002296, -0.002928, 1.0, 0.002269, -0.002926, 1.0, 0.002256, -0.002926, 1.0, 0.002256, -0.002928, 1.0, 0.002269, -0.00116, 1.0, 0.003577, -0.002926, 1.0, 0.002256, -0.00116, 1.0, 0.003577, -0.001148, 1.0, 0.003566, -0.002926, 1.0, 0.002256, -0.001148, 1.0, 0.003566, -0.001138, 1.0, 0.003556, 0.6639, -0.3441, 0.6639, 0.6639, -0.3441, 0.6639, 0.6639, -0.3441, 0.6639, 0.08955, -0.1914, 0.9774, 0.08955, -0.1914, 0.9774, 0.08955, -0.1914, 0.9774, 0.08955, -0.1914, 0.9774, 0.08955, -0.1915, 0.9774, 0.08955, -0.1914, 0.9774, 0.08955, -0.1914, 0.9774, 0.08955, -0.1915, 0.9774, 0.0909, -0.159, 0.9831, 0.08955, -0.1914, 0.9774, 0.0909, -0.159, 0.9831, 0.0909, -0.159, 0.9831, -1.0, -4.17e-07, -0.008724, -1.0, -7.847e-06, -0.008726, -1.0, 0.0, -0.008725, -1.0, -4.17e-07, -0.008724, -1.0, -1.913e-05, -0.008728, -1.0, -7.847e-06, -0.008726, -1.0, -4.17e-07, -0.008724, -1.0, 0.0, -0.008724, -1.0, -1.913e-05, -0.008728, 0.03805, -0.7998, 0.5991, 0.03805, -0.7998, 0.5991, 0.03805, -0.7998, 0.5991, 0.03805, -0.7998, 0.5991, 0.03805, -0.7998, 0.5991, 0.03805, -0.7998, 0.5991, 0.03805, -0.7998, 0.5991, 0.03805, -0.7998, 0.5991, 0.03804, -0.7998, 0.5991, 0.03805, -0.7998, 0.5991, 0.03804, -0.7998, 0.5991, 0.03804, -0.7998, 0.5991, 0.9952, -0.0239, -0.09508, 0.9952, -0.02387, -0.09508, 0.9952, -0.02391, -0.09509, 0.9952, -0.0239, -0.09508, 0.9952, -0.02387, -0.09508, 0.9952, -0.02387, -0.09508, 0.9952, -0.0239, -0.09508, 0.9952, -0.0239, -0.09507, 0.9952, -0.02387, -0.09508, -0.008257, -0.7071, 0.7071, -0.007971, -0.7072, 0.707, -0.008257, -0.7071, 0.7071, -0.008257, -0.7071, 0.7071, -0.008093, -0.7072, 0.707, -0.007971, -0.7072, 0.707, -0.007971, -0.7072, 0.707, -0.008093, -0.7072, 0.707, -0.003899, -0.7071, 0.7071, -0.007971, -0.7072, 0.707, -0.003899, -0.7071, 0.7071, -0.003899, -0.7071, 0.7071, -0.9952, 0.02387, 0.09508, -0.9952, 0.02387, 0.09508, -0.9952, 0.02386, 0.09508, -0.9952, 0.02387, 0.09508, -0.9952, 0.02389, 0.09509, -0.9952, 0.02387, 0.09508, -0.9952, 0.02387, 0.09508, -0.9952, 0.02387, 0.09508, -0.9952, 0.02389, 0.09509, -0.0005481, 1.0, -0.0009176, 0.0003121, 1.0, -0.001396, 0.0002748, 1.0, -0.001525, -0.0005481, 1.0, -0.0009176, 0.0002748, 1.0, -0.001525, -0.0006175, 1.0, -0.0008739, -0.0006175, 1.0, -0.0008739, -0.0006556, 1.0, -0.001414, -0.0005481, 1.0, -0.0009176, -0.0006175, 1.0, -0.0008739, -0.0006049, 1.0, -0.001305, -0.0006556, 1.0, -0.001414, 0.008726, 0.0, -1.0, 0.008726, 0.0, -1.0, 0.008726, 0.0, -1.0, 0.008726, 0.0, -1.0, 0.008726, 0.0, -1.0, 0.008726, 0.0, -1.0, 0.008726, 0.0, -1.0, 0.008726, 0.0, -1.0, 0.008726, 0.0, -1.0, 0.008726, 0.0, -1.0, 0.008726, 0.0, -1.0, 0.008726, 0.0, -1.0, 5.791e-08, -1.0, 8.766e-09, 5.363e-08, -1.0, 2.456e-08, 5.929e-08, -1.0, 0.0, 5.791e-08, -1.0, 8.766e-09, 5.334e-08, -1.0, 3.012e-08, 5.363e-08, -1.0, 2.456e-08, 5.363e-08, -1.0, 2.456e-08, 5.334e-08, -1.0, 3.012e-08, 4.924e-08, -1.0, 6.474e-09, 5.363e-08, -1.0, 2.456e-08, 4.924e-08, -1.0, 6.474e-09, 4.851e-08, -1.0, 4.338e-08, 5.363e-08, -1.0, 2.456e-08, 4.851e-08, -1.0, 4.338e-08, 4.936e-08, -1.0, 1.345e-07, 0.0008536, 0.03021, 0.9995, 0.0008541, 0.03022, 0.9995, 0.0008536, 0.03022, 0.9995, 0.0008536, 0.03021, 0.9995, 0.0008535, 0.03021, 0.9995, 0.0008541, 0.03022, 0.9995, 0.0005092, 0.00801, 1.0, 0.0008535, 0.03021, 0.9995, 0.0008536, 0.03021, 0.9995, 0.0005092, 0.00801, 1.0, 0.0005075, 0.00799, 1.0, 0.0008535, 0.03021, 0.9995, -0.002297, -1.0, 0.005968, -0.002327, -1.0, 0.005853, -0.002313, -1.0, 0.005902, -0.002297, -1.0, 0.005968, -0.002296, -1.0, 0.005964, -0.002327, -1.0, 0.005853, -0.001569, -0.9999, 0.01374, -0.002296, -1.0, 0.005964, -0.002297, -1.0, 0.005968, -0.001569, -0.9999, 0.01374, -0.002297, -1.0, 0.005968, -0.001593, -0.9999, 0.01378, 0.001068, -1.0, -0.003496, 0.001138, -1.0, -0.003556, 0.001147, -1.0, -0.003565, 0.001068, -1.0, -0.003496, 0.001147, -1.0, -0.003565, 0.001159, -1.0, -0.003576, 0.001068, -1.0, -0.003496, 0.001159, -1.0, -0.003576, 0.001093, -1.0, -0.003513, 0.002935, -1.0, -0.002293, 0.001068, -1.0, -0.003496, 0.001093, -1.0, -0.003513, 0.002935, -1.0, -0.002293, 0.002934, -1.0, -0.002287, 0.001068, -1.0, -0.003496, 0.04362, -2.225e-07, -0.999, 0.04362, -1.426e-05, -0.999, 0.04362, 0.0, -0.999, 0.04362, -2.225e-07, -0.999, 0.04362, -3.849e-05, -0.999, 0.04362, -1.426e-05, -0.999, 0.04362, -2.225e-07, -0.999, 0.04362, 0.0, -0.999, 0.04362, -3.849e-05, -0.999, 0.04362, 0.0, -0.999, 0.04362, 0.0, -0.999, 0.04362, -2.225e-07, -0.999, 0.04362, 0.0, -0.999, 0.04362, -2.225e-07, -0.999, 0.04362, 0.0, -0.999, 7.517e-08, 0.0, -1.0, 1.357e-09, 0.0, -1.0, 7.834e-08, 0.0, -1.0, 7.517e-08, 0.0, -1.0, 0.0, 0.0, -1.0, 1.357e-09, 0.0, -1.0, -1.199e-08, 0.0, -1.0, 1.357e-09, 0.0, -1.0, 0.0, 0.0, -1.0, -1.199e-08, 0.0, -1.0, -1.245e-08, 0.0, -1.0, 1.357e-09, 0.0, -1.0, -0.03759, -0.9914, -0.1252, -0.03758, -0.9914, -0.1252, -0.03757, -0.9914, -0.1252, -0.03759, -0.9914, -0.1252, -0.03759, -0.9914, -0.1252, -0.03758, -0.9914, -0.1252, -0.03759, -0.9914, -0.1252, -0.03759, -0.9914, -0.1252, -0.0319, -0.9923, -0.1198, -0.03759, -0.9914, -0.1252, -0.0319, -0.9923, -0.1198, -0.0319, -0.9923, -0.1198, -0.03759, -0.9914, -0.1252, -0.0319, -0.9923, -0.1198, -0.0319, -0.9923, -0.1198, -0.004342, -0.9997, -0.02283, -0.004357, -0.9997, -0.02288, -0.004346, -0.9997, -0.02284, -0.004342, -0.9997, -0.02283, -0.004344, -0.9997, -0.02284, -0.004357, -0.9997, -0.02288, -0.002186, -1.0, -0.005231, -0.004344, -0.9997, -0.02284, -0.004342, -0.9997, -0.02283, -0.002186, -1.0, -0.005231, -0.004342, -0.9997, -0.02283, -0.002193, -1.0, -0.005213, -0.08653, 0.1413, -0.9862, -0.08653, 0.1413, -0.9862, -0.09523, 0.1413, -0.9854, -0.08653, 0.1413, -0.9862, -0.09523, 0.1413, -0.9854, -0.09524, 0.1413, -0.9854, -0.09522, 0.1409, -0.9854, -0.09524, 0.1413, -0.9854, -0.09523, 0.1413, -0.9854, -0.09522, 0.1409, -0.9854, -0.09522, 0.141, -0.9854, -0.09524, 0.1413, -0.9854])] * 3)])
arm_wood_patch4_small_qc_skeleton = bpy.data.armatures.new('wood_patch4_small.qc_skeleton')  # bones are not reproduced

# ---- objects
ob_wood_patch4_small_qc_skeleton = bpy.data.objects.new('wood_patch4_small.qc_skeleton', arm_wood_patch4_small_qc_skeleton)
ob_wood_patch4_small_reference = bpy.data.objects.new('wood_patch4_small_reference', me_wood_patch4_small_reference)

# ---- transforms, parenting, visibility, modifiers, constraints
ob_wood_patch4_small_qc_skeleton.location = (0.0, 0.0, 0.0)
ob_wood_patch4_small_qc_skeleton.show_in_front = True
ob_wood_patch4_small_reference.parent = ob_wood_patch4_small_qc_skeleton
ob_wood_patch4_small_reference.location = (0.0, 0.0, 0.0)
_vg = ob_wood_patch4_small_reference.vertex_groups.new(name='static_prop')
_vg.add([0, 1, 2, 3, 4, 5, 6, 7, 8, 9, 10, 11, 12, 13, 14, 15, 16, 17, 18, 19, 20, 21, 22, 23, 24, 25, 26, 27, 28, 29, 30, 31, 32, 33, 34, 35, 36, 37, 38, 39, 40, 41, 42, 43, 44, 45, 46, 47, 48, 49, 50, 51, 52, 53, 54, 55, 56, 57, 58, 59, 60, 61, 62, 63, 64, 65, 66, 67, 68, 69, 70, 71, 72, 73, 74, 75, 76, 77, 78, 79, 80, 81, 82, 83, 84, 85, 86, 87, 88, 89, 90, 91, 92, 93, 94, 95, 96, 97, 98, 99, 100, 101, 102, 103, 104, 105, 106, 107, 108, 109, 110, 111, 112, 113, 114, 115, 116, 117, 118, 119, 120], 1.0, 'REPLACE')
_m = ob_wood_patch4_small_reference.modifiers.new('Armature', 'ARMATURE')
_m.object = ob_wood_patch4_small_qc_skeleton

# ---- collection membership
scene.collection.objects.link(ob_wood_patch4_small_qc_skeleton)
scene.collection.objects.link(ob_wood_patch4_small_reference)
col_wood_patch4_small.objects.link(ob_wood_patch4_small_qc_skeleton)
col_wood_patch4_small.objects.link(ob_wood_patch4_small_reference)

# ---- scene / render settings (as saved in the file)
scene.frame_start = 1; scene.frame_end = 250; scene.frame_set(0)
scene.render.engine = 'BLENDER_EEVEE_NEXT'
scene.cycles.use_denoising = False
scene.cycles.samples = 128
scene.cycles.sampling_pattern = 'TABULATED_SOBOL'
scene.cycles.use_adaptive_sampling = False
scene.cycles.use_light_tree = False
scene.view_settings.view_transform = 'Filmic'
bpy.context.view_layer.update()

# ---- added for rendering (the .blend has no active camera and no usable light): camera, sun + grey world if the file has none
cam_auto = bpy.data.cameras.new('AutoCamera')
cam_auto.lens = 50.0
cam_auto.sensor_width = 36.0
cam_auto.clip_end = 1711.79
ob_auto_camera = bpy.data.objects.new('AutoCamera', cam_auto)
scene.collection.objects.link(ob_auto_camera)
ob_auto_camera.location = (95.7863, -121.1, 99.7886)
ob_auto_camera.rotation_euler = (1.09748, -7.21219e-08, 0.694738)
scene.camera = ob_auto_camera
light_auto_sun = bpy.data.lights.new('AutoSun', 'SUN')
light_auto_sun.energy = 3.0
light_auto_sun.angle = 0.0523599
ob_auto_sun = bpy.data.objects.new('AutoSun', light_auto_sun)
scene.collection.objects.link(ob_auto_sun)
ob_auto_sun.rotation_euler = (0.872665, 0.174533, 0.523599)
if scene.world is None:
    world_auto = bpy.data.worlds.new('AutoWorld')
    world_auto.color = (0.3, 0.3, 0.3)
    scene.world = world_auto
bpy.context.view_layer.update()
